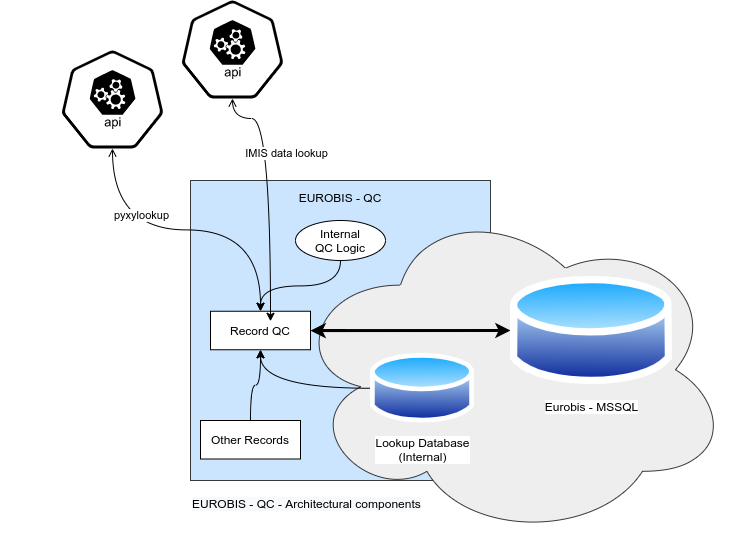

The diagram above was exported from draw.io. Its source (the exported page's mxGraphModel, read from the mxfile embedded in the PNG):
<mxGraphModel dx="1103" dy="744" grid="1" gridSize="10" guides="1" tooltips="1" connect="1" arrows="1" fold="1" page="1" pageScale="1" pageWidth="827" pageHeight="1169" math="0" shadow="0">
  <root>
    <mxCell id="0" />
    <mxCell id="1" parent="0" />
    <mxCell id="uG7P9lgXnVoIrh_EueIt-1" value="EUROBIS - QC&lt;br&gt;&lt;br&gt;&lt;br&gt;&lt;br&gt;&lt;br&gt;&lt;br&gt;&lt;br&gt;&lt;br&gt;&lt;br&gt;&lt;br&gt;&lt;br&gt;&lt;br&gt;&lt;br&gt;&lt;br&gt;&lt;br&gt;&lt;br&gt;&lt;br&gt;&lt;br&gt;&lt;br&gt;&lt;br&gt;" style="whiteSpace=wrap;html=1;aspect=fixed;fillColor=#cce5ff;strokeColor=#36393d;" parent="1" vertex="1">
      <mxGeometry x="230" y="300" width="300" height="300" as="geometry" />
    </mxCell>
    <mxCell id="uG7P9lgXnVoIrh_EueIt-5" value="" style="ellipse;shape=cloud;whiteSpace=wrap;html=1;fillColor=#eeeeee;strokeColor=#36393d;" parent="1" vertex="1">
      <mxGeometry x="330" y="320" width="440" height="338.5" as="geometry" />
    </mxCell>
    <mxCell id="uG7P9lgXnVoIrh_EueIt-12" style="edgeStyle=orthogonalEdgeStyle;curved=1;rounded=0;orthogonalLoop=1;jettySize=auto;html=1;startArrow=classic;startFill=1;strokeWidth=3;" parent="1" source="uG7P9lgXnVoIrh_EueIt-2" target="uG7P9lgXnVoIrh_EueIt-9" edge="1">
      <mxGeometry relative="1" as="geometry" />
    </mxCell>
    <mxCell id="uG7P9lgXnVoIrh_EueIt-2" value="Eurobis - MSSQL" style="aspect=fixed;perimeter=ellipsePerimeter;html=1;align=center;shadow=0;dashed=0;spacingTop=3;image;image=img/lib/active_directory/database.svg;" parent="1" vertex="1">
      <mxGeometry x="550" y="390" width="162.16" height="120" as="geometry" />
    </mxCell>
    <mxCell id="uG7P9lgXnVoIrh_EueIt-11" style="edgeStyle=orthogonalEdgeStyle;curved=1;rounded=0;orthogonalLoop=1;jettySize=auto;html=1;exitX=0;exitY=0.5;exitDx=0;exitDy=0;entryX=0.5;entryY=1;entryDx=0;entryDy=0;startArrow=none;startFill=0;" parent="1" source="uG7P9lgXnVoIrh_EueIt-4" target="uG7P9lgXnVoIrh_EueIt-9" edge="1">
      <mxGeometry relative="1" as="geometry" />
    </mxCell>
    <mxCell id="uG7P9lgXnVoIrh_EueIt-4" value="Lookup Database&lt;br&gt;(Internal)" style="aspect=fixed;perimeter=ellipsePerimeter;html=1;align=center;shadow=0;dashed=0;spacingTop=3;image;image=img/lib/active_directory/database.svg;" parent="1" vertex="1">
      <mxGeometry x="410" y="469.25" width="104.05" height="77" as="geometry" />
    </mxCell>
    <mxCell id="uG7P9lgXnVoIrh_EueIt-10" style="edgeStyle=orthogonalEdgeStyle;curved=1;rounded=0;orthogonalLoop=1;jettySize=auto;html=1;startArrow=open;startFill=0;" parent="1" source="uG7P9lgXnVoIrh_EueIt-6" target="uG7P9lgXnVoIrh_EueIt-9" edge="1">
      <mxGeometry relative="1" as="geometry" />
    </mxCell>
    <mxCell id="uG7P9lgXnVoIrh_EueIt-19" value="pyxylookup" style="edgeLabel;html=1;align=center;verticalAlign=middle;resizable=0;points=[];" parent="uG7P9lgXnVoIrh_EueIt-10" vertex="1" connectable="0">
      <mxGeometry x="-0.2926" y="15" relative="1" as="geometry">
        <mxPoint as="offset" />
      </mxGeometry>
    </mxCell>
    <mxCell id="uG7P9lgXnVoIrh_EueIt-6" value="" style="html=1;dashed=0;whitespace=wrap;points=[[0.005,0.63,0],[0.1,0.2,0],[0.9,0.2,0],[0.5,0,0],[0.995,0.63,0],[0.72,0.99,0],[0.5,1,0],[0.28,0.99,0]];shape=mxgraph.kubernetes.icon;prIcon=api" parent="1" vertex="1">
      <mxGeometry x="40" y="170" width="224" height="98" as="geometry" />
    </mxCell>
    <mxCell id="uG7P9lgXnVoIrh_EueIt-9" value="Record QC" style="rounded=0;whiteSpace=wrap;html=1;" parent="1" vertex="1">
      <mxGeometry x="250" y="430.75" width="100" height="38.5" as="geometry" />
    </mxCell>
    <mxCell id="uG7P9lgXnVoIrh_EueIt-15" style="edgeStyle=orthogonalEdgeStyle;curved=1;rounded=0;orthogonalLoop=1;jettySize=auto;html=1;entryX=0.5;entryY=0;entryDx=0;entryDy=0;startArrow=none;startFill=0;" parent="1" source="uG7P9lgXnVoIrh_EueIt-14" target="uG7P9lgXnVoIrh_EueIt-9" edge="1">
      <mxGeometry relative="1" as="geometry" />
    </mxCell>
    <mxCell id="uG7P9lgXnVoIrh_EueIt-14" value="Internal&lt;br&gt;QC Logic" style="ellipse;whiteSpace=wrap;html=1;" parent="1" vertex="1">
      <mxGeometry x="335" y="340" width="90" height="40" as="geometry" />
    </mxCell>
    <mxCell id="uG7P9lgXnVoIrh_EueIt-18" style="edgeStyle=orthogonalEdgeStyle;curved=1;rounded=0;orthogonalLoop=1;jettySize=auto;html=1;entryX=0.5;entryY=1;entryDx=0;entryDy=0;startArrow=none;startFill=0;" parent="1" source="uG7P9lgXnVoIrh_EueIt-16" target="uG7P9lgXnVoIrh_EueIt-9" edge="1">
      <mxGeometry relative="1" as="geometry" />
    </mxCell>
    <mxCell id="uG7P9lgXnVoIrh_EueIt-16" value="Other Records" style="rounded=0;whiteSpace=wrap;html=1;" parent="1" vertex="1">
      <mxGeometry x="240" y="540" width="100" height="38.5" as="geometry" />
    </mxCell>
    <mxCell id="uG7P9lgXnVoIrh_EueIt-20" value="&lt;span style=&quot;color: rgb(0 , 0 , 0) ; font-family: &amp;#34;helvetica&amp;#34; ; font-size: 12px ; font-style: normal ; font-weight: 400 ; letter-spacing: normal ; text-align: center ; text-indent: 0px ; text-transform: none ; word-spacing: 0px ; background-color: rgb(248 , 249 , 250) ; display: inline ; float: none&quot;&gt;EUROBIS - QC - Architectural components&lt;/span&gt;" style="text;whiteSpace=wrap;html=1;" parent="1" vertex="1">
      <mxGeometry x="230" y="610" width="276" height="30" as="geometry" />
    </mxCell>
    <mxCell id="ecnvG91ZYBzQufZQ814i-1" value="" style="html=1;dashed=0;whitespace=wrap;points=[[0.005,0.63,0],[0.1,0.2,0],[0.9,0.2,0],[0.5,0,0],[0.995,0.63,0],[0.72,0.99,0],[0.5,1,0],[0.28,0.99,0]];shape=mxgraph.kubernetes.icon;prIcon=api" vertex="1" parent="1">
      <mxGeometry x="160" y="120" width="224" height="98" as="geometry" />
    </mxCell>
    <mxCell id="ecnvG91ZYBzQufZQ814i-2" style="edgeStyle=orthogonalEdgeStyle;curved=1;rounded=0;orthogonalLoop=1;jettySize=auto;html=1;startArrow=open;startFill=0;exitX=0.5;exitY=1;exitDx=0;exitDy=0;exitPerimeter=0;" edge="1" parent="1" source="ecnvG91ZYBzQufZQ814i-1">
      <mxGeometry relative="1" as="geometry">
        <mxPoint x="162" y="278" as="sourcePoint" />
        <mxPoint x="310" y="440.75" as="targetPoint" />
        <Array as="points">
          <mxPoint x="310" y="238" />
        </Array>
      </mxGeometry>
    </mxCell>
    <mxCell id="ecnvG91ZYBzQufZQ814i-3" value="IMIS data lookup" style="edgeLabel;html=1;align=center;verticalAlign=middle;resizable=0;points=[];" vertex="1" connectable="0" parent="ecnvG91ZYBzQufZQ814i-2">
      <mxGeometry x="-0.2926" y="15" relative="1" as="geometry">
        <mxPoint as="offset" />
      </mxGeometry>
    </mxCell>
  </root>
</mxGraphModel>